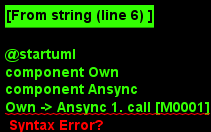

The diagram above was rendered by PlantUML. Its source (embedded in the PNG):
@startuml
component Own
component Ansync
Own -> Ansync 1. call [M0001]

@enduml